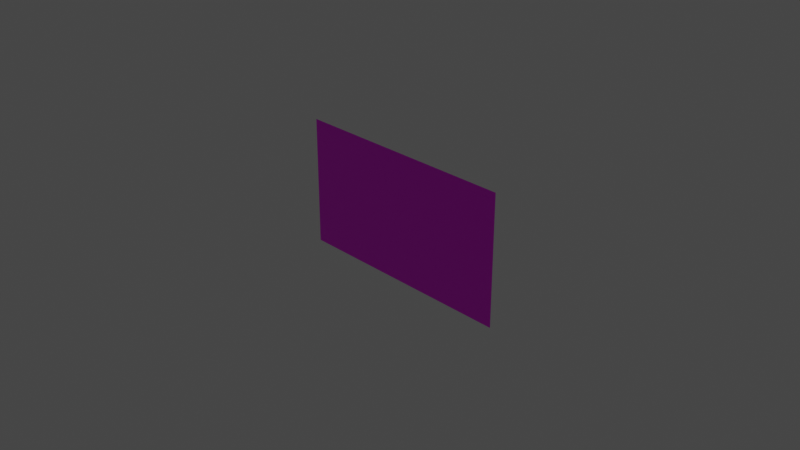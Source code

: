 # Source: skybox-plane.blend  (saved by Blender 3.4.6; exported with 4.5.12 LTS)
import bpy
from mathutils import Matrix  # noqa: F401  (used for matrix-valued properties, if any)

bpy.ops.wm.read_factory_settings(use_empty=True)
scene = bpy.context.scene
scene.name = 'Scene'

# ---- collections
col_collection = bpy.data.collections.new('Collection'); scene.collection.children.link(col_collection)

# ---- images (referenced by path relative to the original .blend; pixels are not part of the script)
import os
ASSET_DIR = os.environ.get("B2B_ASSET_DIR", "")  # directory of the original .blend (textures are referenced by path, not embedded)
HERE = os.path.dirname(os.path.abspath(__file__))  # packed textures are extracted next to this script under _unpacked/

def load_image(name, relpath, width, height, colorspace="sRGB"):
    """Load a texture the original file referenced (path relative to the .blend, or extracted next to this script)."""
    p = next((c for c in (os.path.join(HERE, relpath), os.path.join(ASSET_DIR, relpath)) if relpath and os.path.exists(c)), "")
    if p:
        img = bpy.data.images.load(p, check_existing=True)
        img.name = name
    else:  # same state as the original file: an image datablock whose file is absent (Cycles renders it pink)
        img = bpy.data.images.new(name, width, height)
        img.source = "FILE"
        img.filepath = "//" + (relpath or name)
    img.colorspace_settings.name = colorspace
    return img
img_blueprint_background_jpg = load_image('blueprint-background.jpg', 'blueprint-background.jpg', 1024, 1024, 'sRGB')

# ---- materials (node trees are filled in below, after node groups)
mat_sky = bpy.data.materials.new('Sky')
mat_sky.use_transparent_shadow = False

# ---- material node trees
mat_sky.use_nodes = True; mat_sky.node_tree.nodes.clear()
_N = mat_sky.node_tree.nodes; _L = mat_sky.node_tree.links
n0 = _N.new('ShaderNodeBsdfPrincipled'); n0.name = 'Principled BSDF'; n0.location = (10, 300)
n0.distribution = 'GGX'
n0.subsurface_method = 'RANDOM_WALK_SKIN'
n0.inputs[3].default_value = 1.45
n0.inputs[27].default_value = (0.0, 0.0, 0.0, 1.0)
n0.inputs[28].default_value = 1.0
n1 = _N.new('ShaderNodeOutputMaterial'); n1.name = 'Material Output'; n1.location = (300, 300)
n2 = _N.new('ShaderNodeTexImage'); n2.name = 'sky-circular-1.PNG'; n2.location = (-280, 271)
n2.image = img_blueprint_background_jpg
_L.new(n0.outputs[0], n1.inputs[0])
_L.new(n2.outputs[0], n0.inputs[0])
n1.is_active_output = True

# ---- world
world_world = bpy.data.worlds.new('World'); scene.world = world_world
world_world.use_nodes = True; world_world.node_tree.nodes.clear()
_N = world_world.node_tree.nodes; _L = world_world.node_tree.links
n0 = _N.new('ShaderNodeOutputWorld'); n0.name = 'World Output'; n0.location = (300, 300)
n1 = _N.new('ShaderNodeBackground'); n1.name = 'Background'; n1.location = (10, 300)
n1.inputs[0].default_value = (0.05088, 0.05088, 0.05088, 1.0)
_L.new(n1.outputs[0], n0.inputs[0])
n0.is_active_output = True
world_world.color = (0.05088, 0.05088, 0.05088)
world_world.use_sun_shadow = False
world_world.sun_shadow_jitter_overblur = 0.0

# ---- cameras
cam_camera = bpy.data.cameras.new('Camera')
cam_camera.clip_end = 100.0
cam_camera.ortho_scale = 7.314

# ---- lights
light_light = bpy.data.lights.new('Light', 'POINT')
light_light.transmission_factor = 0.0
light_light.energy = 1000.0
light_light.shadow_soft_size = 0.1
light_light.shadow_maximum_resolution = 0.006
light_light.use_absolute_resolution = True

# ---- meshes
me_sphere = bpy.data.meshes.new('Sphere')
me_sphere.from_pydata([(-1.0, 0.0, -1.0), (1.0, 0.0, -1.0), (-1.0, 0.0, 1.0), (1.0, 0.0, 1.0)], [], [(0, 1, 3, 2)])
_uv = me_sphere.uv_layers.new(name='UVMap')
_uv.uv.foreach_set('vector', [0.0, 0.0, 1.0, 0.0, 1.0, 1.0, 0.0, 1.0])
me_sphere.materials.append(mat_sky)
me_sphere.update()

# ---- objects
ob_light = bpy.data.objects.new('Light', light_light)
ob_camera = bpy.data.objects.new('Camera', cam_camera)
ob_sphere = bpy.data.objects.new('Sphere', me_sphere)

# ---- transforms, parenting, visibility, modifiers, constraints
ob_light.location = (4.076, 1.005, 5.904)
ob_light.rotation_euler = (0.6503, 0.05522, 1.866)
ob_light.lock_rotations_4d = False
ob_light.empty_display_type = 'ARROWS'
ob_light.color = (0.0, 0.0, 0.0, 0.0)
ob_light.lineart.crease_threshold = 0.0
ob_camera.location = (7.359, -6.926, 4.958)
ob_camera.rotation_euler = (1.109, 0.0, 0.8149)
ob_camera.lock_rotations_4d = False
ob_camera.empty_display_type = 'ARROWS'
ob_camera.color = (0.0, 0.0, 0.0, 0.0)
ob_camera.display_type = 'WIRE'
ob_camera.lineart.crease_threshold = 0.0
ob_sphere.location = (0.0, 0.0, 0.0)
ob_sphere.scale = (1.28, 1.0, 0.72)

# ---- collection membership
col_collection.objects.link(ob_light)
col_collection.objects.link(ob_camera)
col_collection.objects.link(ob_sphere)

# ---- scene / render settings (as saved in the file)
scene.camera = ob_camera
scene.frame_start = 1; scene.frame_end = 250; scene.frame_set(1)
scene.render.engine = 'BLENDER_EEVEE_NEXT'
scene.cycles.sampling_pattern = 'TABULATED_SOBOL'
scene.cycles.use_light_tree = False
scene.view_settings.view_transform = 'Filmic'
bpy.context.view_layer.update()
